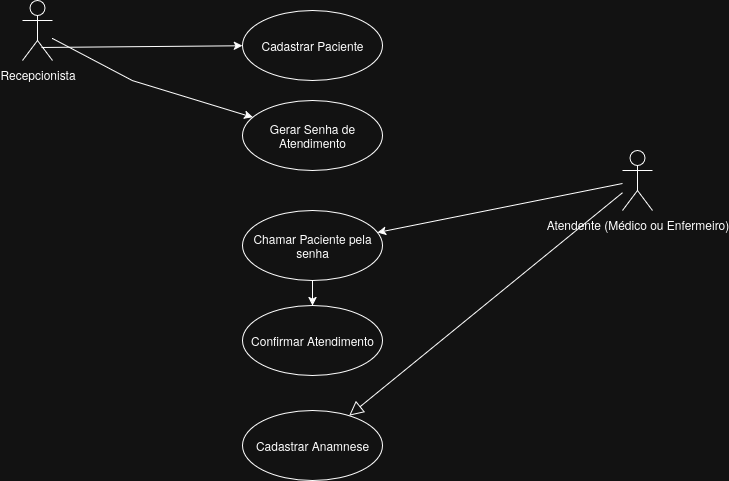

The diagram above was exported from draw.io. Its source (the exported page's mxGraphModel, read from the mxfile embedded in the PNG):
<mxGraphModel dx="2030" dy="1115" grid="1" gridSize="10" guides="1" tooltips="1" connect="1" arrows="1" fold="1" page="1" pageScale="1" pageWidth="850" pageHeight="1100" math="0" shadow="0">
  <root>
    <mxCell id="0" />
    <mxCell id="1" parent="0" />
    <mxCell id="9OIWvSkHlT0V206qlE6A-1" value="Recepcionista" style="shape=umlActor;html=1;verticalLabelPosition=bottom;verticalAlign=top;align=center;" vertex="1" parent="1">
      <mxGeometry x="100" y="210" width="30" height="60" as="geometry" />
    </mxCell>
    <mxCell id="9OIWvSkHlT0V206qlE6A-2" value="Cadastrar Paciente" style="ellipse;whiteSpace=wrap;html=1;" vertex="1" parent="1">
      <mxGeometry x="320" y="220" width="140" height="70" as="geometry" />
    </mxCell>
    <mxCell id="9OIWvSkHlT0V206qlE6A-3" value="" style="endArrow=classic;html=1;rounded=0;exitX=0.633;exitY=0.783;exitDx=0;exitDy=0;exitPerimeter=0;" edge="1" parent="1" source="9OIWvSkHlT0V206qlE6A-1" target="9OIWvSkHlT0V206qlE6A-2">
      <mxGeometry width="50" height="50" relative="1" as="geometry">
        <mxPoint x="560" y="600" as="sourcePoint" />
        <mxPoint x="610" y="550" as="targetPoint" />
      </mxGeometry>
    </mxCell>
    <mxCell id="9OIWvSkHlT0V206qlE6A-6" value="" style="endArrow=classic;html=1;rounded=0;" edge="1" parent="1" source="9OIWvSkHlT0V206qlE6A-1" target="9OIWvSkHlT0V206qlE6A-17">
      <mxGeometry width="50" height="50" relative="1" as="geometry">
        <mxPoint x="560" y="600" as="sourcePoint" />
        <mxPoint x="340.0769823397295" y="333.35899411324317" as="targetPoint" />
        <Array as="points">
          <mxPoint x="210" y="290" />
        </Array>
      </mxGeometry>
    </mxCell>
    <mxCell id="9OIWvSkHlT0V206qlE6A-7" value="Chamar Paciente pela senha" style="ellipse;whiteSpace=wrap;html=1;" vertex="1" parent="1">
      <mxGeometry x="320" y="420" width="140" height="70" as="geometry" />
    </mxCell>
    <mxCell id="9OIWvSkHlT0V206qlE6A-11" value="Atendente (Médico ou Enfermeiro)" style="shape=umlActor;html=1;verticalLabelPosition=bottom;verticalAlign=top;align=center;" vertex="1" parent="1">
      <mxGeometry x="700" y="360" width="30" height="60" as="geometry" />
    </mxCell>
    <mxCell id="9OIWvSkHlT0V206qlE6A-12" value="" style="endArrow=classic;html=1;rounded=0;" edge="1" parent="1" source="9OIWvSkHlT0V206qlE6A-11" target="9OIWvSkHlT0V206qlE6A-7">
      <mxGeometry width="50" height="50" relative="1" as="geometry">
        <mxPoint x="530" y="550" as="sourcePoint" />
        <mxPoint x="580" y="500" as="targetPoint" />
      </mxGeometry>
    </mxCell>
    <mxCell id="9OIWvSkHlT0V206qlE6A-17" value="&lt;div&gt;Gerar Senha de Atendimento&lt;/div&gt;" style="ellipse;whiteSpace=wrap;html=1;" vertex="1" parent="1">
      <mxGeometry x="320" y="310" width="140" height="70" as="geometry" />
    </mxCell>
    <mxCell id="9OIWvSkHlT0V206qlE6A-18" value="Confirmar Atendimento" style="ellipse;whiteSpace=wrap;html=1;" vertex="1" parent="1">
      <mxGeometry x="320" y="515" width="140" height="70" as="geometry" />
    </mxCell>
    <mxCell id="9OIWvSkHlT0V206qlE6A-20" value="" style="endArrow=classic;html=1;rounded=0;" edge="1" parent="1" source="9OIWvSkHlT0V206qlE6A-7" target="9OIWvSkHlT0V206qlE6A-18">
      <mxGeometry width="50" height="50" relative="1" as="geometry">
        <mxPoint x="200" y="690" as="sourcePoint" />
        <mxPoint x="250" y="640" as="targetPoint" />
      </mxGeometry>
    </mxCell>
    <mxCell id="9OIWvSkHlT0V206qlE6A-21" value="Cadastrar Anamnese" style="ellipse;whiteSpace=wrap;html=1;" vertex="1" parent="1">
      <mxGeometry x="320" y="620" width="140" height="70" as="geometry" />
    </mxCell>
    <mxCell id="9OIWvSkHlT0V206qlE6A-22" value="" style="edgeStyle=none;html=1;endArrow=block;endFill=0;endSize=12;verticalAlign=bottom;rounded=0;" edge="1" parent="1" source="9OIWvSkHlT0V206qlE6A-11" target="9OIWvSkHlT0V206qlE6A-21">
      <mxGeometry width="160" relative="1" as="geometry">
        <mxPoint x="500" y="580" as="sourcePoint" />
        <mxPoint x="660" y="580" as="targetPoint" />
      </mxGeometry>
    </mxCell>
  </root>
</mxGraphModel>